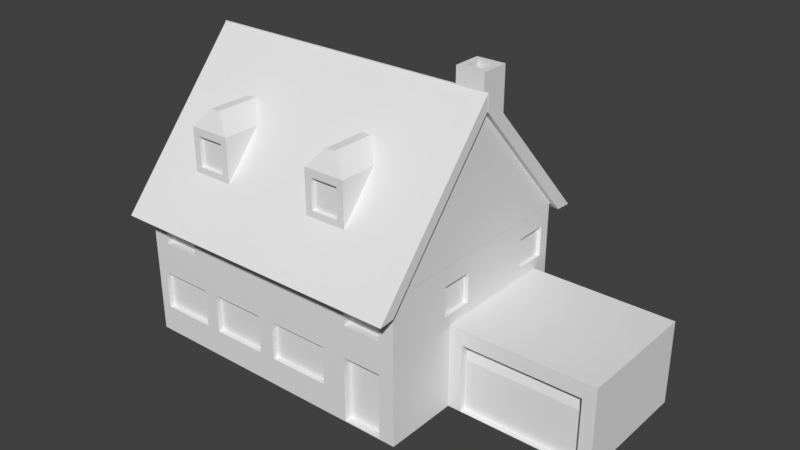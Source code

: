 # Source: HouseWithGarage.blend  (saved by Blender 2.78.0; exported with 4.5.12 LTS)
import bpy
from mathutils import Matrix  # noqa: F401  (used for matrix-valued properties, if any)

bpy.ops.wm.read_factory_settings(use_empty=True)
scene = bpy.context.scene
scene.name = 'Scene'

# ---- collections
col_collection_1 = bpy.data.collections.new('Collection 1'); scene.collection.children.link(col_collection_1)

# ---- materials (node trees are filled in below, after node groups)
mat_material = bpy.data.materials.new('Material')
mat_material.alpha_threshold = 0.0
mat_material.use_transparent_shadow = False
mat_material.roughness = 0.5
mat_material.line_color = (0.0, 0.0, 0.0, 1.0)

# ---- material node trees

# ---- world
world_world = bpy.data.worlds.new('World'); scene.world = world_world
world_world.color = (0.05088, 0.05088, 0.05088)
world_world.use_sun_shadow = False
world_world.sun_shadow_jitter_overblur = 0.0
world_world.cycles.sampling_method = 'MANUAL'

# ---- meshes
me_cube_010 = bpy.data.meshes.new('Cube.010')
me_cube_010.from_pydata([(-0.7165, 0.4222, -1.674), (-0.7165, 0.4222, -0.1315), (-0.7165, 2.728, -1.674), (-0.7165, 2.728, -0.1315), (0.7165, 0.4222, -1.674), (0.7165, 0.4222, -0.1315), (0.7165, 2.728, -1.674), (0.7165, 2.728, -0.1315), (-0.1591, 0.717, 0.4739), (-0.1591, 2.433, 0.4739), (0.1591, 0.717, 0.4739), (0.1591, 2.433, 0.4739), (-0.4737, 0.4222, -1.413), (-0.4737, 0.4222, -0.3929), (0.4737, 0.4222, -1.413), (0.4737, 0.4222, -0.3929), (-0.4737, 0.5513, -1.413), (-0.4737, 0.5513, -0.3929), (0.4737, 0.5513, -1.413), (0.4737, 0.5513, -0.3929)], [], [(0, 1, 3, 2), (2, 3, 7, 6), (6, 7, 5, 4), (4, 5, 15, 14), (2, 6, 4, 0), (7, 3, 9, 11), (11, 9, 8, 10), (5, 7, 11, 10), (3, 1, 8, 9), (1, 5, 10, 8), (13, 12, 16, 17), (1, 0, 12, 13), (0, 4, 14, 12), (5, 1, 13, 15), (18, 19, 17, 16), (15, 13, 17, 19), (14, 15, 19, 18), (12, 14, 18, 16)])
_uv = me_cube_010.uv_layers.new(name='UVMap')
_uv.uv.foreach_set('vector', [0.4097, 0.0, 0.7039, 0.0, 0.7039, 0.5, 0.4097, 0.5, 0.5466, 0.9683, 0.5466, 0.6423, 0.8199, 0.6423, 0.8199, 0.9683, 0.4097, 0.5, 0.1154, 0.5, 0.1154, 1.034e-07, 0.4097, 0.0, 0.2733, 0.9693, 0.2733, 0.6357, 0.3196, 0.6922, 0.3196, 0.9128, 0.0, 0.5, 0.2733, 0.5, 0.2733, 1.0, 9.094e-08, 1.0, 0.8199, 0.6423, 0.5466, 0.6423, 0.6529, 0.5, 0.7136, 0.5, 0.8806, 0.8721, 0.8199, 0.8721, 0.8199, 0.5, 0.8806, 0.5, 0.1154, 1.034e-07, 0.1154, 0.5, 1.08e-07, 0.4361, 0.0, 0.06393, 0.7039, 0.5, 0.7039, 0.0, 0.8193, 0.06393, 0.8193, 0.4361, 0.5466, 0.6357, 0.2733, 0.6357, 0.3796, 0.5, 0.4403, 0.5, 0.8685, 0.2206, 0.8685, 0.4418, 0.8439, 0.4418, 0.8439, 0.2206, 0.5466, 0.6357, 0.5466, 0.9693, 0.5003, 0.9128, 0.5003, 0.6922, 0.5466, 0.9693, 0.2733, 0.9693, 0.3196, 0.9128, 0.5003, 0.9128, 0.2733, 0.6357, 0.5466, 0.6357, 0.5003, 0.6922, 0.3196, 0.6922, 0.8193, 0.2206, 0.8193, 1.293e-08, 1.0, 0.0, 1.0, 0.2206, 0.9052, 0.5, 0.9052, 0.7055, 0.8806, 0.7055, 0.8806, 0.5, 0.8193, 0.4418, 0.8193, 0.2206, 0.8439, 0.2206, 0.8439, 0.4418, 0.8932, 0.2206, 0.8932, 0.4261, 0.8685, 0.4261, 0.8685, 0.2206])
me_cube_010.use_remesh_preserve_volume = False
me_cube_010.use_remesh_preserve_attributes = False
me_cube_010.use_mirror_vertex_groups = False
me_cube_010.update()
me_cube_009 = bpy.data.meshes.new('Cube.009')
me_cube_009.from_pydata([(-0.7165, 0.4222, -1.674), (-0.7165, 0.4222, -0.1315), (-0.7165, 2.728, -1.674), (-0.7165, 2.728, -0.1315), (0.7165, 0.4222, -1.674), (0.7165, 0.4222, -0.1315), (0.7165, 2.728, -1.674), (0.7165, 2.728, -0.1315), (-0.1591, 0.717, 0.4739), (-0.1591, 2.433, 0.4739), (0.1591, 0.717, 0.4739), (0.1591, 2.433, 0.4739), (-0.4737, 0.4222, -1.413), (-0.4737, 0.4222, -0.3929), (0.4737, 0.4222, -1.413), (0.4737, 0.4222, -0.3929), (-0.4737, 0.5513, -1.413), (-0.4737, 0.5513, -0.3929), (0.4737, 0.5513, -1.413), (0.4737, 0.5513, -0.3929)], [], [(0, 1, 3, 2), (2, 3, 7, 6), (6, 7, 5, 4), (4, 5, 15, 14), (2, 6, 4, 0), (7, 3, 9, 11), (11, 9, 8, 10), (5, 7, 11, 10), (3, 1, 8, 9), (1, 5, 10, 8), (13, 12, 16, 17), (1, 0, 12, 13), (0, 4, 14, 12), (5, 1, 13, 15), (18, 19, 17, 16), (15, 13, 17, 19), (14, 15, 19, 18), (12, 14, 18, 16)])
_uv = me_cube_009.uv_layers.new(name='UVMap')
_uv.uv.foreach_set('vector', [0.4097, 0.0, 0.7039, 0.0, 0.7039, 0.5, 0.4097, 0.5, 0.5466, 0.9683, 0.5466, 0.6423, 0.8199, 0.6423, 0.8199, 0.9683, 0.4097, 0.5, 0.1154, 0.5, 0.1154, 1.034e-07, 0.4097, 0.0, 0.2733, 0.9693, 0.2733, 0.6357, 0.3196, 0.6922, 0.3196, 0.9128, 0.0, 0.5, 0.2733, 0.5, 0.2733, 1.0, 9.094e-08, 1.0, 0.8199, 0.6423, 0.5466, 0.6423, 0.6529, 0.5, 0.7136, 0.5, 0.8806, 0.8721, 0.8199, 0.8721, 0.8199, 0.5, 0.8806, 0.5, 0.1154, 1.034e-07, 0.1154, 0.5, 1.08e-07, 0.4361, 0.0, 0.06393, 0.7039, 0.5, 0.7039, 0.0, 0.8193, 0.06393, 0.8193, 0.4361, 0.5466, 0.6357, 0.2733, 0.6357, 0.3796, 0.5, 0.4403, 0.5, 0.8685, 0.2206, 0.8685, 0.4418, 0.8439, 0.4418, 0.8439, 0.2206, 0.5466, 0.6357, 0.5466, 0.9693, 0.5003, 0.9128, 0.5003, 0.6922, 0.5466, 0.9693, 0.2733, 0.9693, 0.3196, 0.9128, 0.5003, 0.9128, 0.2733, 0.6357, 0.5466, 0.6357, 0.5003, 0.6922, 0.3196, 0.6922, 0.8193, 0.2206, 0.8193, 1.293e-08, 1.0, 0.0, 1.0, 0.2206, 0.9052, 0.5, 0.9052, 0.7055, 0.8806, 0.7055, 0.8806, 0.5, 0.8193, 0.4418, 0.8193, 0.2206, 0.8439, 0.2206, 0.8439, 0.4418, 0.8932, 0.2206, 0.8932, 0.4261, 0.8685, 0.4261, 0.8685, 0.2206])
me_cube_009.use_remesh_preserve_volume = False
me_cube_009.use_remesh_preserve_attributes = False
me_cube_009.use_mirror_vertex_groups = False
me_cube_009.update()
me_cube_008 = bpy.data.meshes.new('Cube.008')
me_cube_008.from_pydata([(-0.7165, 0.4222, -1.674), (-0.7165, 0.4222, -0.1315), (-0.7165, 2.728, -1.674), (-0.7165, 2.728, -0.1315), (0.7165, 0.4222, -1.674), (0.7165, 0.4222, -0.1315), (0.7165, 2.728, -1.674), (0.7165, 2.728, -0.1315), (-0.1591, 0.717, 0.4739), (-0.1591, 2.433, 0.4739), (0.1591, 0.717, 0.4739), (0.1591, 2.433, 0.4739), (-0.4737, 0.4222, -1.413), (-0.4737, 0.4222, -0.3929), (0.4737, 0.4222, -1.413), (0.4737, 0.4222, -0.3929), (-0.4737, 0.5513, -1.413), (-0.4737, 0.5513, -0.3929), (0.4737, 0.5513, -1.413), (0.4737, 0.5513, -0.3929)], [], [(0, 1, 3, 2), (2, 3, 7, 6), (6, 7, 5, 4), (4, 5, 15, 14), (2, 6, 4, 0), (7, 3, 9, 11), (11, 9, 8, 10), (5, 7, 11, 10), (3, 1, 8, 9), (1, 5, 10, 8), (13, 12, 16, 17), (1, 0, 12, 13), (0, 4, 14, 12), (5, 1, 13, 15), (18, 19, 17, 16), (15, 13, 17, 19), (14, 15, 19, 18), (12, 14, 18, 16)])
_uv = me_cube_008.uv_layers.new(name='UVMap')
_uv.uv.foreach_set('vector', [0.4097, 0.0, 0.7039, 0.0, 0.7039, 0.5, 0.4097, 0.5, 0.5466, 0.9683, 0.5466, 0.6423, 0.8199, 0.6423, 0.8199, 0.9683, 0.4097, 0.5, 0.1154, 0.5, 0.1154, 1.034e-07, 0.4097, 0.0, 0.2733, 0.9693, 0.2733, 0.6357, 0.3196, 0.6922, 0.3196, 0.9128, 0.0, 0.5, 0.2733, 0.5, 0.2733, 1.0, 9.094e-08, 1.0, 0.8199, 0.6423, 0.5466, 0.6423, 0.6529, 0.5, 0.7136, 0.5, 0.8806, 0.8721, 0.8199, 0.8721, 0.8199, 0.5, 0.8806, 0.5, 0.1154, 1.034e-07, 0.1154, 0.5, 1.08e-07, 0.4361, 0.0, 0.06393, 0.7039, 0.5, 0.7039, 0.0, 0.8193, 0.06393, 0.8193, 0.4361, 0.5466, 0.6357, 0.2733, 0.6357, 0.3796, 0.5, 0.4403, 0.5, 0.8685, 0.2206, 0.8685, 0.4418, 0.8439, 0.4418, 0.8439, 0.2206, 0.5466, 0.6357, 0.5466, 0.9693, 0.5003, 0.9128, 0.5003, 0.6922, 0.5466, 0.9693, 0.2733, 0.9693, 0.3196, 0.9128, 0.5003, 0.9128, 0.2733, 0.6357, 0.5466, 0.6357, 0.5003, 0.6922, 0.3196, 0.6922, 0.8193, 0.2206, 0.8193, 1.293e-08, 1.0, 0.0, 1.0, 0.2206, 0.9052, 0.5, 0.9052, 0.7055, 0.8806, 0.7055, 0.8806, 0.5, 0.8193, 0.4418, 0.8193, 0.2206, 0.8439, 0.2206, 0.8439, 0.4418, 0.8932, 0.2206, 0.8932, 0.4261, 0.8685, 0.4261, 0.8685, 0.2206])
me_cube_008.use_remesh_preserve_volume = False
me_cube_008.use_remesh_preserve_attributes = False
me_cube_008.use_mirror_vertex_groups = False
me_cube_008.update()
me_cube_007 = bpy.data.meshes.new('Cube.007')
me_cube_007.from_pydata([(-0.7165, 0.4222, -1.674), (-0.7165, 0.4222, -0.1315), (-0.7165, 2.728, -1.674), (-0.7165, 2.728, -0.1315), (0.7165, 0.4222, -1.674), (0.7165, 0.4222, -0.1315), (0.7165, 2.728, -1.674), (0.7165, 2.728, -0.1315), (-0.1591, 0.717, 0.4739), (-0.1591, 2.433, 0.4739), (0.1591, 0.717, 0.4739), (0.1591, 2.433, 0.4739), (-0.4737, 0.4222, -1.413), (-0.4737, 0.4222, -0.3929), (0.4737, 0.4222, -1.413), (0.4737, 0.4222, -0.3929), (-0.4737, 0.5513, -1.413), (-0.4737, 0.5513, -0.3929), (0.4737, 0.5513, -1.413), (0.4737, 0.5513, -0.3929)], [], [(0, 1, 3, 2), (2, 3, 7, 6), (6, 7, 5, 4), (4, 5, 15, 14), (2, 6, 4, 0), (7, 3, 9, 11), (11, 9, 8, 10), (5, 7, 11, 10), (3, 1, 8, 9), (1, 5, 10, 8), (13, 12, 16, 17), (1, 0, 12, 13), (0, 4, 14, 12), (5, 1, 13, 15), (18, 19, 17, 16), (15, 13, 17, 19), (14, 15, 19, 18), (12, 14, 18, 16)])
_uv = me_cube_007.uv_layers.new(name='UVMap')
_uv.uv.foreach_set('vector', [0.4097, 0.0, 0.7039, 0.0, 0.7039, 0.5, 0.4097, 0.5, 0.5466, 0.9683, 0.5466, 0.6423, 0.8199, 0.6423, 0.8199, 0.9683, 0.4097, 0.5, 0.1154, 0.5, 0.1154, 1.034e-07, 0.4097, 0.0, 0.2733, 0.9693, 0.2733, 0.6357, 0.3196, 0.6922, 0.3196, 0.9128, 0.0, 0.5, 0.2733, 0.5, 0.2733, 1.0, 9.094e-08, 1.0, 0.8199, 0.6423, 0.5466, 0.6423, 0.6529, 0.5, 0.7136, 0.5, 0.8806, 0.8721, 0.8199, 0.8721, 0.8199, 0.5, 0.8806, 0.5, 0.1154, 1.034e-07, 0.1154, 0.5, 1.08e-07, 0.4361, 0.0, 0.06393, 0.7039, 0.5, 0.7039, 0.0, 0.8193, 0.06393, 0.8193, 0.4361, 0.5466, 0.6357, 0.2733, 0.6357, 0.3796, 0.5, 0.4403, 0.5, 0.8685, 0.2206, 0.8685, 0.4418, 0.8439, 0.4418, 0.8439, 0.2206, 0.5466, 0.6357, 0.5466, 0.9693, 0.5003, 0.9128, 0.5003, 0.6922, 0.5466, 0.9693, 0.2733, 0.9693, 0.3196, 0.9128, 0.5003, 0.9128, 0.2733, 0.6357, 0.5466, 0.6357, 0.5003, 0.6922, 0.3196, 0.6922, 0.8193, 0.2206, 0.8193, 1.293e-08, 1.0, 0.0, 1.0, 0.2206, 0.9052, 0.5, 0.9052, 0.7055, 0.8806, 0.7055, 0.8806, 0.5, 0.8193, 0.4418, 0.8193, 0.2206, 0.8439, 0.2206, 0.8439, 0.4418, 0.8932, 0.2206, 0.8932, 0.4261, 0.8685, 0.4261, 0.8685, 0.2206])
me_cube_007.use_remesh_preserve_volume = False
me_cube_007.use_remesh_preserve_attributes = False
me_cube_007.use_mirror_vertex_groups = False
me_cube_007.update()
me_cube_006 = bpy.data.meshes.new('Cube.006')
me_cube_006.from_pydata([(-0.4962, -0.7057, -1.205), (-0.4962, -0.7057, 1.205), (-0.4962, 0.2868, -1.205), (-0.4962, 0.2868, 1.205), (0.4962, -0.7057, -1.205), (0.4962, -0.7057, 1.205), (0.4962, 0.2868, -1.205), (0.4962, 0.2868, 1.205), (-0.2888, -0.4982, 1.205), (-0.2888, 0.07939, 1.205), (0.2888, -0.4982, 1.205), (0.2888, 0.07939, 1.205), (-0.2888, -0.4982, 0.2734), (-0.2888, 0.07939, 0.2734), (0.2888, -0.4982, 0.2734), (0.2888, 0.07939, 0.2734)], [], [(0, 1, 3, 2), (2, 3, 7, 6), (6, 7, 5, 4), (4, 5, 1, 0), (2, 6, 4, 0), (1, 5, 10, 8), (10, 11, 15, 14), (7, 3, 9, 11), (5, 7, 11, 10), (3, 1, 8, 9), (15, 13, 12, 14), (9, 8, 12, 13), (8, 10, 14, 12), (11, 9, 13, 15)])
_uv = me_cube_006.uv_layers.new(name='UVMap')
_uv.uv.foreach_set('vector', [0.3019, 0.4164, 0.02402, 0.4164, 0.02402, 0.3019, 0.3019, 0.3019, 0.3019, 0.3019, 0.3019, 0.02402, 0.4164, 0.02402, 0.4164, 0.3019, 0.4164, 0.3019, 0.6943, 0.3019, 0.6943, 0.4164, 0.4164, 0.4164, 0.4164, 0.4164, 0.4164, 0.6943, 0.3019, 0.6943, 0.3019, 0.4164, 0.3019, 0.3019, 0.4164, 0.3019, 0.4164, 0.4164, 0.3019, 0.4164, 0.3019, 0.6943, 0.4164, 0.6943, 0.3925, 0.7182, 0.3259, 0.7182, 0.1075, 0.7184, 0.1741, 0.7184, 0.1741, 0.8259, 0.1075, 0.8259, 0.4164, 0.02402, 0.3019, 0.02402, 0.3259, 9.996e-05, 0.3925, 9.996e-05, 0.6943, 0.4164, 0.6943, 0.3019, 0.7182, 0.3259, 0.7182, 0.3925, 0.02402, 0.3019, 0.02402, 0.4164, 9.996e-05, 0.3925, 9.996e-05, 0.3259, 0.1741, 0.8259, 0.1741, 0.8925, 0.1075, 0.8925, 0.1075, 0.8259, 0.1741, 0.9999, 0.1075, 0.9999, 0.1075, 0.8925, 0.1741, 0.8925, 9.996e-05, 0.8925, 9.996e-05, 0.8259, 0.1075, 0.8259, 0.1075, 0.8925, 0.2816, 0.8259, 0.2816, 0.8925, 0.1741, 0.8925, 0.1741, 0.8259])
me_cube_006.use_remesh_preserve_volume = False
me_cube_006.use_remesh_preserve_attributes = False
me_cube_006.use_mirror_vertex_groups = False
me_cube_006.update()
me_cube_005 = bpy.data.meshes.new('Cube.005')
me_cube_005.from_pydata([(-1.0, -1.0, -1.0), (-1.0, -1.0, 1.0), (-1.0, 1.0, -1.0), (-1.0, 1.0, 1.0), (1.0, -1.0, -1.0), (1.0, -1.0, 1.0), (1.0, 1.0, -1.0), (1.0, 1.0, 1.0), (-0.8051, -1.0, -0.9929), (-0.8051, -1.0, 0.6332), (0.8211, -1.0, -0.9929), (0.8211, -1.0, 0.6332), (-0.8051, -0.9041, -0.9929), (-0.8051, -0.8072, 0.6399), (0.8211, -0.9041, -0.9929), (0.8211, -0.8072, 0.6399), (0.008011, -0.8072, 0.6399), (-0.8051, -0.9041, 0.2267), (-0.3985, -0.8072, 0.6399), (0.8211, -0.9041, 0.2267), (0.4145, -0.8072, 0.6399), (0.008011, -0.9041, 0.2267), (0.4145, -0.9041, 0.2267), (-0.3985, -0.9041, 0.2267), (-0.8051, -0.8755, 0.4366), (-0.6018, -0.8072, 0.6399), (0.2113, -0.8072, 0.6399), (-0.1953, -0.8072, 0.6399), (0.8211, -0.8755, 0.4366), (0.6178, -0.8072, 0.6399), (0.008011, -0.8755, 0.4366), (0.2113, -0.9041, 0.2267), (0.6178, -0.9041, 0.2267), (0.4145, -0.8755, 0.4366), (-0.6018, -0.9041, 0.2267), (-0.1953, -0.9041, 0.2267), (-0.3985, -0.8755, 0.4366), (-0.1953, -0.8755, 0.4366), (0.6178, -0.8755, 0.4366), (0.2113, -0.8755, 0.4366), (-0.6018, -0.8755, 0.4366)], [], [(0, 1, 3, 2), (2, 3, 7, 6), (6, 7, 5, 4), (5, 1, 9, 11), (2, 6, 4, 0), (7, 3, 1, 5), (11, 9, 13, 25, 18, 27, 16, 26, 20, 29, 15), (4, 5, 11, 10), (1, 0, 8, 9), (0, 4, 10, 8), (40, 25, 13, 24), (10, 11, 15, 28, 19, 14), (8, 10, 14, 12), (9, 8, 12, 17, 24, 13), (39, 26, 16, 30), (38, 29, 20, 33), (37, 27, 18, 36), (35, 37, 36, 23), (21, 30, 37, 35), (30, 16, 27, 37), (23, 34, 17, 12, 14, 19, 32, 22, 31, 21, 35), (32, 38, 33, 22), (19, 28, 38, 32), (28, 15, 29, 38), (31, 39, 30, 21), (22, 33, 39, 31), (33, 20, 26, 39), (34, 40, 24, 17), (23, 36, 40, 34), (36, 18, 25, 40)])
_uv = me_cube_005.uv_layers.new(name='UVMap')
_uv.uv.foreach_set('vector', [0.0001321, 0.2491, 0.2491, 0.2491, 0.2491, 0.498, 0.0001321, 0.498, 0.2491, 0.747, 0.2491, 0.498, 0.498, 0.498, 0.498, 0.747, 0.747, 0.498, 0.498, 0.498, 0.498, 0.2491, 0.747, 0.2491, 0.498, 0.2491, 0.2491, 0.2491, 0.2734, 0.2034, 0.4758, 0.2034, 0.2491, 0.747, 0.498, 0.747, 0.498, 0.9959, 0.2491, 0.9959, 0.498, 0.498, 0.2491, 0.498, 0.2491, 0.2491, 0.498, 0.2491, 0.7961, 0.02253, 0.7816, 0.2285, 0.7645, 0.2467, 0.7473, 0.2124, 0.7512, 0.178, 0.7553, 0.1452, 0.7593, 0.1142, 0.7635, 0.08526, 0.7679, 0.05857, 0.773, 0.03407, 0.7824, 0.00975, 0.498, 0.0001321, 0.498, 0.2491, 0.4758, 0.2034, 0.4758, 0.001013, 0.2491, 0.2491, 0.2491, 0.0001327, 0.2734, 0.001014, 0.2734, 0.2034, 0.2491, 0.9959, 0.498, 0.9959, 0.4841, 0.9986, 0.3571, 0.9999, 0.7762, 0.4263, 0.7756, 0.4492, 0.7539, 0.4496, 0.7534, 0.4267, 0.9861, 0.01912, 0.7961, 0.02253, 0.7824, 0.00975, 0.8129, 0.002461, 0.8402, 0.0001321, 0.9973, 0.00804, 0.9828, 0.2035, 0.9861, 0.01912, 0.9973, 0.00804, 0.9973, 0.2142, 0.7816, 0.2285, 0.9828, 0.2035, 0.9973, 0.2142, 0.832, 0.2463, 0.8028, 0.248, 0.7645, 0.2467, 0.8687, 0.4287, 0.8675, 0.4567, 0.8409, 0.4541, 0.8421, 0.4281, 0.9242, 0.4299, 0.9235, 0.459, 0.8957, 0.4582, 0.8968, 0.4292, 0.8183, 0.4275, 0.8171, 0.4515, 0.7961, 0.4497, 0.7971, 0.4268, 0.8167, 0.4033, 0.8183, 0.4275, 0.7971, 0.4268, 0.7974, 0.4035, 0.841, 0.4026, 0.8421, 0.4281, 0.8183, 0.4275, 0.8167, 0.4033, 0.8421, 0.4281, 0.8409, 0.4541, 0.8171, 0.4515, 0.8183, 0.4275, 0.7974, 0.4035, 0.7781, 0.4031, 0.7521, 0.4031, 0.7473, 0.2482, 0.9519, 0.2482, 0.9519, 0.4017, 0.925, 0.4012, 0.8981, 0.4002, 0.8682, 0.4016, 0.841, 0.4026, 0.8167, 0.4033, 0.925, 0.4012, 0.9242, 0.4299, 0.8968, 0.4292, 0.8981, 0.4002, 0.9519, 0.4017, 0.9516, 0.4304, 0.9242, 0.4299, 0.925, 0.4012, 0.9516, 0.4304, 0.9511, 0.4595, 0.9235, 0.459, 0.9242, 0.4299, 0.8682, 0.4016, 0.8687, 0.4287, 0.8421, 0.4281, 0.841, 0.4026, 0.8981, 0.4002, 0.8968, 0.4292, 0.8687, 0.4287, 0.8682, 0.4016, 0.8968, 0.4292, 0.8957, 0.4582, 0.8675, 0.4567, 0.8687, 0.4287, 0.7781, 0.4031, 0.7762, 0.4263, 0.7534, 0.4267, 0.7521, 0.4031, 0.7974, 0.4035, 0.7971, 0.4268, 0.7762, 0.4263, 0.7781, 0.4031, 0.7971, 0.4268, 0.7961, 0.4497, 0.7756, 0.4492, 0.7762, 0.4263])
me_cube_005.use_remesh_preserve_volume = False
me_cube_005.use_remesh_preserve_attributes = False
me_cube_005.use_mirror_vertex_groups = False
me_cube_005.update()
me_cube_004 = bpy.data.meshes.new('Cube.004')
me_cube_004.from_pydata([(4.338, -1.037, -1.482), (4.338, -0.04357, 2.855), (4.338, 1.045, -1.482), (4.338, 0.03592, 2.855), (5.004, -1.037, -1.482), (5.004, -0.04357, 2.855), (5.004, 1.045, -1.482), (5.004, 0.03592, 2.855)], [], [(0, 1, 3, 2), (2, 3, 7, 6), (6, 7, 5, 4), (4, 5, 1, 0), (2, 6, 4, 0), (7, 3, 1, 5)])
_uv = me_cube_004.uv_layers.new(name='UVMap')
_uv.uv.foreach_set('vector', [0.0, 0.8667, 0.1612, 0.0, 0.1741, 0.0, 0.3377, 0.8667, 0.6755, 0.8899, 0.6755, 0.0, 0.7836, 0.0, 0.7836, 0.8899, 0.3377, 0.8667, 0.5014, 0.0, 0.5143, 0.0, 0.6755, 0.8667, 0.7836, 0.8892, 0.7836, 0.0, 0.8918, 0.0, 0.8918, 0.8892, 0.8918, 2.382e-08, 1.0, 0.0, 1.0, 0.4161, 0.8918, 0.4161, 0.01289, 0.8667, 0.01289, 1.0, 1.752e-08, 1.0, 0.0, 0.8667])
me_cube_004.use_remesh_preserve_volume = False
me_cube_004.use_remesh_preserve_attributes = False
me_cube_004.use_mirror_vertex_groups = False
me_cube_004.update()
me_cube_003 = bpy.data.meshes.new('Cube.003')
me_cube_003.from_pydata([(4.299, -1.037, -1.482), (4.299, -0.04357, 2.855), (4.299, 1.045, -1.482), (4.299, 0.03592, 2.855), (4.966, -1.037, -1.482), (4.966, -0.04357, 2.855), (4.966, 1.045, -1.482), (4.966, 0.03592, 2.855)], [], [(0, 1, 3, 2), (2, 3, 7, 6), (6, 7, 5, 4), (4, 5, 1, 0), (2, 6, 4, 0), (7, 3, 1, 5)])
_uv = me_cube_003.uv_layers.new(name='UVMap')
_uv.uv.foreach_set('vector', [0.0, 0.8667, 0.1612, 0.0, 0.1741, 0.0, 0.3377, 0.8667, 0.6755, 0.8899, 0.6755, 0.0, 0.7836, 0.0, 0.7836, 0.8899, 0.3377, 0.8667, 0.5014, 0.0, 0.5143, 0.0, 0.6755, 0.8667, 0.7836, 0.8892, 0.7836, 0.0, 0.8918, 0.0, 0.8918, 0.8892, 0.8918, 2.382e-08, 1.0, 0.0, 1.0, 0.4161, 0.8918, 0.4161, 0.01289, 0.8667, 0.01289, 1.0, 1.813e-08, 1.0, 0.0, 0.8667])
me_cube_003.use_remesh_preserve_volume = False
me_cube_003.use_remesh_preserve_attributes = False
me_cube_003.use_mirror_vertex_groups = False
me_cube_003.update()
me_cube_002 = bpy.data.meshes.new('Cube.002')
me_cube_002.from_pydata([(-3.362, 0.003234, 2.468), (-3.362, -0.008077, 3.048), (-3.362, 3.99, -1.932), (-3.362, 4.568, -1.97), (6.931, 0.003234, 2.468), (6.931, -0.008077, 3.048), (6.931, 3.99, -1.932), (6.931, 4.568, -1.97)], [], [(0, 1, 3, 2), (2, 3, 7, 6), (6, 7, 5, 4), (4, 5, 1, 0), (2, 6, 4, 0), (7, 3, 1, 5)])
_uv = me_cube_002.uv_layers.new(name='UVMap')
_uv.uv.foreach_set('vector', [0.9727, 0.5321, 1.0, 0.5, 1.0, 1.0, 0.9713, 0.9693, 0.9415, 0.0, 0.9713, 0.0, 0.9713, 0.7578, 0.9415, 0.7578, 0.9713, 0.03074, 1.0, 0.0, 1.0, 0.5, 0.9727, 0.4679, 0.5169, 0.7578, 0.4856, 0.7578, 0.4856, 3.511e-08, 0.5169, 3.511e-08, 0.9415, 0.0, 0.9415, 0.7578, 0.5169, 0.7578, 0.5169, 3.511e-08, 0.4856, 0.0, 0.4856, 0.7578, 8.525e-08, 0.7578, 0.0, 3.511e-08])
me_cube_002.use_remesh_preserve_volume = False
me_cube_002.use_remesh_preserve_attributes = False
me_cube_002.use_mirror_vertex_groups = False
me_cube_002.update()
me_cube_001 = bpy.data.meshes.new('Cube.001')
me_cube_001.from_pydata([(-1.0, -3.656, -1.897), (-1.0, -4.166, -1.85), (-1.0, 1.053, 2.031), (-1.0, 1.143, 2.536), (1.0, -3.656, -1.897), (1.0, -4.166, -1.85), (1.0, 1.053, 2.031), (1.0, 1.143, 2.536)], [], [(0, 1, 3, 2), (2, 3, 7, 6), (6, 7, 5, 4), (4, 5, 1, 0), (2, 6, 4, 0), (7, 3, 1, 5)])
_uv = me_cube_001.uv_layers.new(name='UVMap')
_uv.uv.foreach_set('vector', [0.9235, 0.0529, 1.0, 0.0, 1.0, 1.0, 0.9297, 0.9432, 0.4235, 0.05699, 0.4235, 0.0, 0.8471, 6.924e-08, 0.8471, 0.05699, 0.8532, 0.05676, 0.9235, 0.0, 0.9235, 1.0, 0.8471, 0.9471, 0.8471, 0.9473, 0.8471, 1.0, 0.4235, 1.0, 0.4235, 0.9473, 0.4235, 0.05699, 0.8471, 0.05699, 0.8471, 0.9473, 0.4235, 0.9473, 0.0, 0.0, 0.4235, 0.0, 0.4235, 1.0, 1.262e-07, 1.0])
me_cube_001.use_remesh_preserve_volume = False
me_cube_001.use_remesh_preserve_attributes = False
me_cube_001.use_mirror_vertex_groups = False
me_cube_001.update()
me_cube = bpy.data.meshes.new('Cube')
me_cube.from_pydata([(1.0, 1.0, -1.0), (1.0, -1.0, -1.0), (-1.0, -1.0, -1.0), (-1.0, 1.0, -1.0), (1.0, -1.0, 0.8476), (-1.0, -1.0, 0.8476), (-1.0, 1.0, 0.8476), (0.4923, 1.0, -1.0), (-0.00765, 1.0, -1.0), (-0.5077, 1.0, -1.0), (0.5369, -1.0, -1.0), (-0.00765, -1.0, -1.0), (-0.5077, -1.0, -1.0), (-0.00765, 1.0, 0.8476), (-0.5077, 1.0, 0.8476), (0.5369, -1.0, 0.8476), (-0.007651, -1.0, 0.8476), (-0.5077, -1.0, 0.8476), (1.0, 0.5046, -1.0), (1.0, 0.004586, -1.0), (1.0, -0.4954, -1.0), (-1.0, -0.4954, -1.0), (-1.0, 0.004587, -1.0), (-1.0, 0.5046, -1.0), (1.0, 0.5046, 0.8476), (1.0, 0.004586, 0.8476), (1.0, -0.4954, 0.8476), (-1.0, -0.4954, 0.8476), (-1.0, 0.004587, 0.8476), (-1.0, 0.5046, 0.8476), (0.4923, 0.5046, 0.8476), (0.4923, 0.004586, 0.8476), (0.4923, -0.4954, 0.8476), (-0.00765, 0.5046, 0.8476), (-0.00765, 0.004586, 0.8476), (-0.007651, -0.4954, 0.8476), (-0.5077, 0.5046, 0.8476), (-0.5077, 0.004586, 0.8476), (-0.5077, -0.4954, 0.8476), (0.4923, -0.4954, -1.0), (0.4923, 0.004586, -1.0), (0.4923, 0.5046, -1.0), (-0.00765, -0.4954, -1.0), (-0.00765, 0.004587, -1.0), (-0.00765, 0.5046, -1.0), (-0.5077, -0.4954, -1.0), (-0.5077, 0.004587, -1.0), (-0.5077, 0.5046, -1.0), (-1.0, -1.0, 0.06986), (-1.0, 1.0, -0.07622), (0.4923, 1.0, -0.07622), (-0.00765, 1.0, -0.07622), (-0.5077, 1.0, -0.07622), (0.5369, -1.0, 0.06986), (-0.007651, -1.0, 0.06986), (-0.5077, -1.0, 0.06986), (-1.0, -0.4954, -0.07622), (-1.0, 0.004587, -0.07622), (-1.0, 0.5046, -0.07622), (1.0, 0.5046, -0.07622), (1.0, 0.004586, -0.07622), (1.0, -0.4954, -0.07622), (0.8942, -1.0, -0.988), (0.6297, -1.0, -0.988), (0.6297, -0.9289, -0.988), (0.8942, -1.0, -0.1655), (0.6297, -1.0, -0.1655), (0.464, -1.0, -0.1611), (1.0, -0.3887, 0.5746), (0.04312, -1.0, -0.6475), (0.464, -1.0, -0.6475), (0.8942, -0.9289, -0.988), (0.8942, -0.9289, -0.1655), (0.6297, -0.9289, -0.1655), (0.04312, -1.0, -0.1611), (0.464, -0.9527, -0.1611), (1.0, -0.1021, 0.5746), (0.04312, -0.9527, -0.6475), (0.464, -0.9527, -0.6475), (0.04312, -0.9527, -0.1611), (-0.07073, -1.0, -0.6585), (-0.4541, -1.0, -0.6585), (-0.07073, -1.0, -0.1658), (-0.4541, -1.0, -0.1658), (-0.07073, -0.9496, -0.6585), (-0.4541, -0.9496, -0.6585), (-0.07073, -0.9496, -0.1658), (-0.4541, -0.9496, -0.1658), (-0.9311, -1.0, -0.6545), (-0.5544, -1.0, -0.6545), (-0.9311, -1.0, -0.1725), (-0.5544, -1.0, -0.1725), (-0.9311, -0.9527, -0.6545), (-0.5544, -0.9527, -0.6545), (-0.9311, -0.9527, -0.1725), (-0.5544, -0.9527, -0.1725), (-0.8866, -1.0, 0.6684), (-0.6211, -1.0, 0.6684), (-0.8866, -1.0, 0.249), (-0.6211, -1.0, 0.249), (-0.8866, -0.9395, 0.6684), (-0.6211, -0.9395, 0.6684), (-0.8866, -0.9395, 0.249), (-0.6211, -0.9395, 0.249), (0.8994, -1.0, 0.6787), (0.6375, -1.0, 0.6787), (0.8994, -1.0, 0.2388), (0.6375, -1.0, 0.2388), (0.8994, -0.9357, 0.6787), (0.6375, -0.9357, 0.6787), (0.8994, -0.9357, 0.2388), (0.6375, -0.9357, 0.2388), (1.0, -0.3887, 0.1967), (0.9691, -0.3887, 0.5746), (0.9691, -0.1021, 0.5746), (0.9691, -0.1021, 0.1967), (0.9691, -0.3887, 0.1967), (1.0, 0.6018, 0.5756), (1.0, 0.9027, 0.1958), (1.0, 0.6018, 0.1958), (0.9733, 0.9027, 0.5756), (0.9733, 0.6018, 0.5756), (0.9733, 0.9027, 0.1958), (0.9733, 0.6018, 0.1958), (1.0, 1.0, 0.8476), (0.4924, 1.0, 0.8476), (1.0, 1.0, -0.07622), (1.0, -1.0, 0.06986), (1.0, -0.1021, 0.1967), (1.0, 0.9027, 0.5756), (0.9031, 1.0, 0.5761), (0.6141, 1.0, 0.5761), (0.9031, 1.0, 0.179), (0.6141, 1.0, 0.179), (0.9031, 0.966, 0.5761), (0.6141, 0.966, 0.5761), (0.9031, 0.966, 0.179), (0.6141, 0.966, 0.179), (-0.09844, 1.0, 0.6011), (-0.4169, 1.0, 0.6011), (-0.09844, 1.0, 0.1703), (-0.4169, 1.0, 0.1703), (0.8694, 1.0, -0.7741), (0.493, 1.0, -0.7741), (0.1223, 1.0, -0.7741), (0.493, 1.0, -0.3021), (0.1223, 1.0, -0.3021), (0.8694, 1.0, -0.3021), (0.8694, 0.9639, -0.7741), (0.493, 0.9639, -0.7741), (0.1223, 0.9639, -0.7741), (0.493, 0.9639, -0.3021), (0.1223, 0.9639, -0.3021), (0.8694, 0.9639, -0.3021), (-0.09844, 0.9328, 0.6011), (-0.4169, 0.9328, 0.6011), (-0.09844, 0.9328, 0.1703), (-0.4169, 0.9328, 0.1703), (-0.1562, 1.0, -0.9942), (-0.3591, 1.0, -0.9942), (-0.1562, 1.0, -0.2412), (-0.3591, 1.0, -0.2412), (-0.1562, 0.9395, -0.9942), (-0.3591, 0.9395, -0.9942), (-0.1562, 0.9395, -0.2412), (-0.3591, 0.9395, -0.2412)], [], [(45, 12, 2, 21), (38, 27, 5, 17), (61, 26, 4, 127), (48, 55, 99, 98), (58, 29, 6, 49), (52, 9, 3, 49), (51, 8, 158, 160), (127, 4, 104, 106), (53, 15, 16, 54), (54, 16, 17, 55), (26, 32, 15, 4), (32, 35, 16, 15), (35, 38, 17, 16), (20, 1, 10, 39), (39, 10, 11, 42), (42, 11, 12, 45), (8, 44, 47, 9), (44, 43, 46, 47), (43, 42, 45, 46), (7, 41, 44, 8), (41, 40, 43, 44), (40, 39, 42, 43), (0, 18, 41, 7), (18, 19, 40, 41), (19, 20, 39, 40), (13, 14, 36, 33), (33, 36, 37, 34), (34, 37, 38, 35), (125, 13, 33, 30), (30, 33, 34, 31), (31, 34, 35, 32), (124, 125, 30, 24), (24, 30, 31, 25), (25, 31, 32, 26), (48, 5, 27, 56), (56, 27, 28, 57), (57, 28, 29, 58), (59, 126, 118, 119), (59, 24, 25, 60), (61, 60, 128, 112), (14, 6, 29, 36), (36, 29, 28, 37), (37, 28, 27, 38), (9, 47, 23, 3), (47, 46, 22, 23), (46, 45, 21, 22), (19, 60, 61, 20), (18, 59, 60, 19), (0, 126, 59, 18), (22, 57, 58, 23), (21, 56, 57, 22), (2, 48, 56, 21), (55, 12, 81, 83), (68, 112, 116, 113), (10, 1, 62, 63), (51, 52, 141, 140), (125, 50, 51, 13), (14, 52, 49, 6), (23, 58, 49, 3), (12, 55, 91, 89), (20, 61, 127, 1), (67, 74, 79, 75), (1, 127, 65, 62), (53, 10, 63, 66), (127, 53, 66, 65), (66, 63, 64, 73), (71, 72, 73, 64), (62, 65, 72, 71), (63, 62, 71, 64), (65, 66, 73, 72), (53, 54, 74, 67), (11, 10, 70, 69), (10, 53, 67, 70), (54, 11, 69, 74), (78, 75, 79, 77), (70, 67, 75, 78), (74, 69, 77, 79), (69, 70, 78, 77), (25, 26, 68, 76), (83, 81, 85, 87), (54, 55, 83, 82), (12, 11, 80, 81), (11, 54, 82, 80), (84, 86, 87, 85), (81, 80, 84, 85), (82, 83, 87, 86), (80, 82, 86, 84), (89, 91, 95, 93), (93, 95, 94, 92), (55, 48, 90, 91), (2, 12, 89, 88), (48, 2, 88, 90), (91, 90, 94, 95), (90, 88, 92, 94), (88, 89, 93, 92), (98, 99, 103, 102), (17, 5, 96, 97), (5, 48, 98, 96), (55, 17, 97, 99), (103, 101, 100, 102), (97, 96, 100, 101), (99, 97, 101, 103), (96, 98, 102, 100), (105, 107, 111, 109), (15, 53, 107, 105), (4, 15, 105, 104), (53, 127, 106, 107), (110, 108, 109, 111), (106, 104, 108, 110), (107, 106, 110, 111), (104, 105, 109, 108), (60, 25, 76, 128), (26, 61, 112, 68), (115, 114, 113, 116), (76, 68, 113, 114), (112, 128, 115, 116), (128, 76, 114, 115), (119, 118, 122, 123), (124, 24, 117, 129), (24, 59, 119, 117), (122, 120, 121, 123), (129, 117, 121, 120), (117, 119, 123, 121), (118, 129, 120, 122), (124, 126, 132, 130), (126, 124, 129, 118), (7, 8, 144, 143), (132, 133, 137, 136), (126, 50, 133, 132), (125, 124, 130, 131), (50, 125, 131, 133), (134, 136, 137, 135), (131, 130, 134, 135), (133, 131, 135, 137), (130, 132, 136, 134), (140, 141, 157, 156), (14, 13, 138, 139), (13, 51, 140, 138), (52, 14, 139, 141), (147, 142, 148, 153), (51, 50, 145, 146), (8, 51, 146, 144), (50, 126, 147, 145), (0, 7, 143, 142), (126, 0, 142, 147), (153, 148, 149, 150, 152, 151), (144, 146, 152, 150), (142, 143, 149, 148), (145, 147, 153, 151), (146, 145, 151, 152), (143, 144, 150, 149), (154, 156, 157, 155), (138, 140, 156, 154), (141, 139, 155, 157), (139, 138, 154, 155), (161, 160, 164, 165), (8, 9, 159, 158), (52, 51, 160, 161), (9, 52, 161, 159), (164, 162, 163, 165), (160, 158, 162, 164), (159, 161, 165, 163), (158, 159, 163, 162)])
_uv = me_cube.uv_layers.new(name='UVMap')
_uv.uv.foreach_set('vector', [0.2672, 0.3572, 0.2207, 0.4047, 0.1743, 0.3593, 0.2209, 0.3118, 0.7925, 0.3122, 0.7258, 0.3125, 0.725, 0.2446, 0.7927, 0.2432, 0.4942, 0.5801, 0.5768, 0.6644, 0.5312, 0.7097, 0.4614, 0.6394, 0.7263, 0.146, 0.7931, 0.1427, 0.779, 0.1654, 0.7394, 0.169, 0.2263, 0.1322, 0.1392, 0.0468, 0.185, 0.0001093, 0.2721, 0.08554, 0.4869, 0.1347, 0.405, 0.2154, 0.3591, 0.171, 0.4423, 0.08747, 0.5408, 0.1873, 0.4548, 0.2637, 0.4428, 0.251, 0.5116, 0.1887, 0.9999, 0.136, 0.9973, 0.2407, 0.9853, 0.2176, 0.986, 0.1588, 0.9296, 0.1388, 0.9317, 0.2428, 0.8595, 0.2438, 0.8587, 0.1408, 0.8587, 0.1408, 0.8595, 0.2438, 0.7927, 0.2432, 0.7931, 0.1427, 0.9978, 0.3108, 0.9276, 0.3116, 0.9317, 0.2428, 0.9973, 0.2407, 0.9276, 0.3116, 0.86, 0.312, 0.8595, 0.2438, 0.9317, 0.2428, 0.86, 0.312, 0.7925, 0.3122, 0.7927, 0.2432, 0.8595, 0.2438, 0.4081, 0.4957, 0.3622, 0.5426, 0.319, 0.5005, 0.3609, 0.4493, 0.3609, 0.4493, 0.319, 0.5005, 0.2678, 0.4507, 0.3142, 0.4034, 0.3142, 0.4034, 0.2678, 0.4507, 0.2207, 0.4047, 0.2672, 0.3572, 0.4548, 0.2637, 0.4071, 0.3101, 0.3595, 0.263, 0.405, 0.2154, 0.4071, 0.3101, 0.3604, 0.3566, 0.3133, 0.3102, 0.3595, 0.263, 0.3604, 0.3566, 0.3142, 0.4034, 0.2672, 0.3572, 0.3133, 0.3102, 0.4987, 0.3141, 0.4529, 0.3571, 0.4071, 0.3101, 0.4548, 0.2637, 0.4529, 0.3571, 0.4068, 0.4029, 0.3604, 0.3566, 0.4071, 0.3101, 0.4068, 0.4029, 0.3609, 0.4493, 0.3142, 0.4034, 0.3604, 0.3566, 0.543, 0.3567, 0.499, 0.4029, 0.4529, 0.3571, 0.4987, 0.3141, 0.499, 0.4029, 0.4537, 0.4491, 0.4068, 0.4029, 0.4529, 0.3571, 0.4537, 0.4491, 0.4081, 0.4957, 0.3609, 0.4493, 0.4068, 0.4029, 0.8604, 0.5148, 0.7927, 0.5148, 0.7927, 0.4477, 0.8604, 0.4477, 0.8604, 0.4477, 0.7927, 0.4477, 0.7926, 0.3799, 0.8603, 0.3798, 0.8603, 0.3798, 0.7926, 0.3799, 0.7925, 0.3122, 0.86, 0.312, 0.9282, 0.515, 0.8604, 0.5148, 0.8604, 0.4477, 0.9283, 0.4476, 0.9283, 0.4476, 0.8604, 0.4477, 0.8603, 0.3798, 0.9282, 0.3796, 0.9282, 0.3796, 0.8603, 0.3798, 0.86, 0.312, 0.9276, 0.3116, 0.9973, 0.5152, 0.9282, 0.515, 0.9283, 0.4476, 0.9975, 0.4478, 0.9975, 0.4478, 0.9283, 0.4476, 0.9282, 0.3796, 0.9977, 0.3795, 0.9977, 0.3795, 0.9282, 0.3796, 0.9276, 0.3116, 0.9978, 0.3108, 0.07344, 0.2605, 0.0001093, 0.1886, 0.04675, 0.1411, 0.1338, 0.2265, 0.1338, 0.2265, 0.04675, 0.1411, 0.09297, 0.09394, 0.18, 0.1793, 0.18, 0.1793, 0.09297, 0.09394, 0.1392, 0.0468, 0.2263, 0.1322, 0.585, 0.4868, 0.6299, 0.4397, 0.6446, 0.4718, 0.6174, 0.5036, 0.585, 0.4868, 0.6673, 0.5713, 0.6219, 0.6161, 0.5395, 0.5324, 0.4942, 0.5801, 0.5395, 0.5324, 0.5536, 0.5654, 0.5276, 0.5961, 0.7927, 0.5148, 0.7261, 0.5148, 0.7261, 0.4477, 0.7927, 0.4477, 0.7927, 0.4477, 0.7261, 0.4477, 0.726, 0.3801, 0.7926, 0.3799, 0.7926, 0.3799, 0.726, 0.3801, 0.7258, 0.3125, 0.7925, 0.3122, 0.405, 0.2154, 0.3595, 0.263, 0.3133, 0.2176, 0.3591, 0.171, 0.3595, 0.263, 0.3133, 0.3102, 0.267, 0.2647, 0.3133, 0.2176, 0.3133, 0.3102, 0.2672, 0.3572, 0.2209, 0.3118, 0.267, 0.2647, 0.4537, 0.4491, 0.5395, 0.5324, 0.4942, 0.5801, 0.4081, 0.4957, 0.499, 0.4029, 0.585, 0.4868, 0.5395, 0.5324, 0.4537, 0.4491, 0.543, 0.3567, 0.6299, 0.4397, 0.585, 0.4868, 0.499, 0.4029, 0.267, 0.2647, 0.18, 0.1793, 0.2263, 0.1322, 0.3133, 0.2176, 0.2209, 0.3118, 0.1338, 0.2265, 0.18, 0.1793, 0.267, 0.2647, 0.1743, 0.3593, 0.07344, 0.2605, 0.1338, 0.2265, 0.2209, 0.3118, 0.7931, 0.1427, 0.7916, 0.006751, 0.7989, 0.05108, 0.7987, 0.1159, 0.5625, 0.6311, 0.5276, 0.5961, 0.5331, 0.5953, 0.5613, 0.6252, 0.9317, 0.004727, 0.9999, 0.0001093, 0.9875, 0.002537, 0.9419, 0.00538, 0.5408, 0.1873, 0.4869, 0.1347, 0.5196, 0.1211, 0.5573, 0.1545, 0.6768, 0.1475, 0.5852, 0.2289, 0.5408, 0.1873, 0.6315, 0.09818, 0.5802, 0.04873, 0.4869, 0.1347, 0.4423, 0.08747, 0.5339, 0.0001099, 0.3133, 0.2176, 0.2263, 0.1322, 0.2721, 0.08554, 0.3591, 0.171, 0.7916, 0.006751, 0.7931, 0.1427, 0.7873, 0.1139, 0.7862, 0.0499, 0.4081, 0.4957, 0.4942, 0.5801, 0.4614, 0.6394, 0.3622, 0.5426, 0.9217, 0.1106, 0.8645, 0.1147, 0.8697, 0.1073, 0.9152, 0.1058, 0.9999, 0.0001093, 0.9999, 0.136, 0.9863, 0.1021, 0.9875, 0.002537, 0.9296, 0.1388, 0.9317, 0.004727, 0.9419, 0.00538, 0.9415, 0.1071, 0.9999, 0.136, 0.9296, 0.1388, 0.9415, 0.1071, 0.9863, 0.1021, 0.9415, 0.1071, 0.9419, 0.00538, 0.9513, 0.0138, 0.9486, 0.09488, 0.9803, 0.01432, 0.9771, 0.09428, 0.9486, 0.09488, 0.9513, 0.0138, 0.9875, 0.002537, 0.9863, 0.1021, 0.9771, 0.09428, 0.9803, 0.01432, 0.9419, 0.00538, 0.9875, 0.002537, 0.9803, 0.01432, 0.9513, 0.0138, 0.9863, 0.1021, 0.9415, 0.1071, 0.9486, 0.09488, 0.9771, 0.09428, 0.9296, 0.1388, 0.8587, 0.1408, 0.8645, 0.1147, 0.9217, 0.1106, 0.8597, 0.005219, 0.9317, 0.004727, 0.9221, 0.04911, 0.8658, 0.05009, 0.9317, 0.004727, 0.9296, 0.1388, 0.9217, 0.1106, 0.9221, 0.04911, 0.8587, 0.1408, 0.8597, 0.005219, 0.8658, 0.05009, 0.8645, 0.1147, 0.9172, 0.05586, 0.9152, 0.1058, 0.8697, 0.1073, 0.8725, 0.05525, 0.9221, 0.04911, 0.9217, 0.1106, 0.9152, 0.1058, 0.9172, 0.05586, 0.8645, 0.1147, 0.8658, 0.05009, 0.8725, 0.05525, 0.8697, 0.1073, 0.8658, 0.05009, 0.9221, 0.04911, 0.9172, 0.05586, 0.8725, 0.05525, 0.6219, 0.6161, 0.5768, 0.6644, 0.5625, 0.6311, 0.5886, 0.6002, 0.7987, 0.1159, 0.7989, 0.05108, 0.806, 0.05652, 0.8041, 0.1081, 0.8587, 0.1408, 0.7931, 0.1427, 0.7987, 0.1159, 0.8516, 0.1114, 0.7916, 0.006751, 0.8597, 0.005219, 0.8515, 0.0494, 0.7989, 0.05108, 0.8597, 0.005219, 0.8587, 0.1408, 0.8516, 0.1114, 0.8515, 0.0494, 0.8464, 0.05671, 0.8447, 0.1063, 0.8041, 0.1081, 0.806, 0.05652, 0.7989, 0.05108, 0.8515, 0.0494, 0.8464, 0.05671, 0.806, 0.05652, 0.8516, 0.1114, 0.7987, 0.1159, 0.8041, 0.1081, 0.8447, 0.1063, 0.8515, 0.0494, 0.8516, 0.1114, 0.8447, 0.1063, 0.8464, 0.05671, 0.7862, 0.0499, 0.7873, 0.1139, 0.7804, 0.1087, 0.7813, 0.05729, 0.7813, 0.05729, 0.7804, 0.1087, 0.7392, 0.1088, 0.7411, 0.0594, 0.7931, 0.1427, 0.7263, 0.146, 0.7342, 0.1159, 0.7873, 0.1139, 0.7256, 0.008406, 0.7916, 0.006751, 0.7862, 0.0499, 0.7346, 0.05466, 0.7263, 0.146, 0.7256, 0.008406, 0.7346, 0.05466, 0.7342, 0.1159, 0.7873, 0.1139, 0.7342, 0.1159, 0.7392, 0.1088, 0.7804, 0.1087, 0.7342, 0.1159, 0.7346, 0.05466, 0.7411, 0.0594, 0.7392, 0.1088, 0.7346, 0.05466, 0.7862, 0.0499, 0.7813, 0.05729, 0.7411, 0.0594, 0.7394, 0.169, 0.779, 0.1654, 0.7731, 0.1746, 0.7472, 0.1751, 0.7927, 0.2432, 0.725, 0.2446, 0.7392, 0.2225, 0.7791, 0.2195, 0.725, 0.2446, 0.7263, 0.146, 0.7394, 0.169, 0.7392, 0.2225, 0.7931, 0.1427, 0.7927, 0.2432, 0.7791, 0.2195, 0.779, 0.1654, 0.7731, 0.1746, 0.7712, 0.2131, 0.7451, 0.2134, 0.7472, 0.1751, 0.7791, 0.2195, 0.7392, 0.2225, 0.7451, 0.2134, 0.7712, 0.2131, 0.779, 0.1654, 0.7791, 0.2195, 0.7712, 0.2131, 0.7731, 0.1746, 0.7392, 0.2225, 0.7394, 0.169, 0.7472, 0.1751, 0.7451, 0.2134, 0.9442, 0.2212, 0.9429, 0.1624, 0.9518, 0.1695, 0.9504, 0.2111, 0.9317, 0.2428, 0.9296, 0.1388, 0.9429, 0.1624, 0.9442, 0.2212, 0.9973, 0.2407, 0.9317, 0.2428, 0.9442, 0.2212, 0.9853, 0.2176, 0.9296, 0.1388, 0.9999, 0.136, 0.986, 0.1588, 0.9429, 0.1624, 0.9793, 0.1693, 0.9768, 0.2107, 0.9504, 0.2111, 0.9518, 0.1695, 0.986, 0.1588, 0.9853, 0.2176, 0.9768, 0.2107, 0.9793, 0.1693, 0.9429, 0.1624, 0.986, 0.1588, 0.9793, 0.1693, 0.9518, 0.1695, 0.9853, 0.2176, 0.9442, 0.2212, 0.9504, 0.2111, 0.9768, 0.2107, 0.5395, 0.5324, 0.6219, 0.6161, 0.5886, 0.6002, 0.5536, 0.5654, 0.5768, 0.6644, 0.4942, 0.5801, 0.5276, 0.5961, 0.5625, 0.6311, 0.5548, 0.5713, 0.5831, 0.6011, 0.5613, 0.6252, 0.5331, 0.5953, 0.5886, 0.6002, 0.5625, 0.6311, 0.5613, 0.6252, 0.5831, 0.6011, 0.5276, 0.5961, 0.5536, 0.5654, 0.5548, 0.5713, 0.5331, 0.5953, 0.5536, 0.5654, 0.5886, 0.6002, 0.5831, 0.6011, 0.5548, 0.5713, 0.6174, 0.5036, 0.6446, 0.4718, 0.6456, 0.4769, 0.6222, 0.5028, 0.712, 0.5237, 0.6673, 0.5713, 0.6525, 0.539, 0.6797, 0.5071, 0.6673, 0.5713, 0.585, 0.4868, 0.6174, 0.5036, 0.6525, 0.539, 0.6456, 0.4769, 0.6749, 0.5078, 0.6515, 0.5338, 0.6222, 0.5028, 0.6797, 0.5071, 0.6525, 0.539, 0.6515, 0.5338, 0.6749, 0.5078, 0.6525, 0.539, 0.6174, 0.5036, 0.6222, 0.5028, 0.6515, 0.5338, 0.6446, 0.4718, 0.6797, 0.5071, 0.6749, 0.5078, 0.6456, 0.4769, 0.7247, 0.2008, 0.631, 0.2804, 0.6478, 0.2505, 0.6894, 0.2144, 0.6299, 0.4397, 0.712, 0.5237, 0.6797, 0.5071, 0.6446, 0.4718, 0.4987, 0.3141, 0.4548, 0.2637, 0.4878, 0.256, 0.5165, 0.2981, 0.6478, 0.2505, 0.6191, 0.2184, 0.6257, 0.2178, 0.6475, 0.2439, 0.631, 0.2804, 0.5852, 0.2289, 0.6191, 0.2184, 0.6478, 0.2505, 0.6768, 0.1475, 0.7247, 0.2008, 0.6894, 0.2144, 0.6592, 0.1848, 0.5852, 0.2289, 0.6768, 0.1475, 0.6592, 0.1848, 0.6191, 0.2184, 0.6826, 0.2152, 0.6475, 0.2439, 0.6257, 0.2178, 0.6596, 0.1909, 0.6592, 0.1848, 0.6894, 0.2144, 0.6826, 0.2152, 0.6596, 0.1909, 0.6191, 0.2184, 0.6592, 0.1848, 0.6596, 0.1909, 0.6257, 0.2178, 0.6894, 0.2144, 0.6478, 0.2505, 0.6475, 0.2439, 0.6826, 0.2152, 0.5573, 0.1545, 0.5196, 0.1211, 0.5324, 0.1188, 0.556, 0.1425, 0.5802, 0.04873, 0.6315, 0.09818, 0.6001, 0.1121, 0.5633, 0.07994, 0.6315, 0.09818, 0.5408, 0.1873, 0.5573, 0.1545, 0.6001, 0.1121, 0.4869, 0.1347, 0.5802, 0.04873, 0.5633, 0.07994, 0.5196, 0.1211, 0.597, 0.2881, 0.5539, 0.3268, 0.5531, 0.3205, 0.5916, 0.288, 0.5408, 0.1873, 0.5852, 0.2289, 0.5675, 0.2452, 0.5302, 0.2172, 0.4548, 0.2637, 0.5408, 0.1873, 0.5302, 0.2172, 0.4878, 0.256, 0.5852, 0.2289, 0.631, 0.2804, 0.597, 0.2881, 0.5675, 0.2452, 0.543, 0.3567, 0.4987, 0.3141, 0.5165, 0.2981, 0.5539, 0.3268, 0.631, 0.2804, 0.543, 0.3567, 0.5539, 0.3268, 0.597, 0.2881, 0.5916, 0.288, 0.5531, 0.3205, 0.52, 0.2947, 0.4932, 0.256, 0.531, 0.2235, 0.5641, 0.2487, 0.4878, 0.256, 0.5302, 0.2172, 0.531, 0.2235, 0.4932, 0.256, 0.5539, 0.3268, 0.5165, 0.2981, 0.52, 0.2947, 0.5531, 0.3205, 0.5675, 0.2452, 0.597, 0.2881, 0.5916, 0.288, 0.5641, 0.2487, 0.5302, 0.2172, 0.5675, 0.2452, 0.5641, 0.2487, 0.531, 0.2235, 0.5165, 0.2981, 0.4878, 0.256, 0.4932, 0.256, 0.52, 0.2947, 0.5877, 0.1145, 0.556, 0.1425, 0.5324, 0.1188, 0.5646, 0.09154, 0.6001, 0.1121, 0.5573, 0.1545, 0.556, 0.1425, 0.5877, 0.1145, 0.5196, 0.1211, 0.5633, 0.07994, 0.5646, 0.09154, 0.5324, 0.1188, 0.5633, 0.07994, 0.6001, 0.1121, 0.5877, 0.1145, 0.5646, 0.09154, 0.4835, 0.1649, 0.5116, 0.1887, 0.4994, 0.1917, 0.4838, 0.1754, 0.4548, 0.2637, 0.405, 0.2154, 0.4169, 0.226, 0.4428, 0.251, 0.4869, 0.1347, 0.5408, 0.1873, 0.5116, 0.1887, 0.4835, 0.1649, 0.405, 0.2154, 0.4869, 0.1347, 0.4835, 0.1649, 0.4169, 0.226, 0.4994, 0.1917, 0.4428, 0.2402, 0.4282, 0.2236, 0.4838, 0.1754, 0.5116, 0.1887, 0.4428, 0.251, 0.4428, 0.2402, 0.4994, 0.1917, 0.4169, 0.226, 0.4835, 0.1649, 0.4838, 0.1754, 0.4282, 0.2236, 0.4428, 0.251, 0.4169, 0.226, 0.4282, 0.2236, 0.4428, 0.2402])
me_cube.materials.append(mat_material)
me_cube.use_remesh_preserve_volume = False
me_cube.use_remesh_preserve_attributes = False
me_cube.use_mirror_vertex_groups = False
me_cube.update()

# ---- objects
ob_housewithgarage = bpy.data.objects.new('HouseWithGarage', None)
ob_windowroof_003 = bpy.data.objects.new('WindowRoof.003', me_cube_010)
ob_windowroof_002 = bpy.data.objects.new('WindowRoof.002', me_cube_009)
ob_windowroof_001 = bpy.data.objects.new('WindowRoof.001', me_cube_008)
ob_windowroof = bpy.data.objects.new('WindowRoof', me_cube_007)
ob_chimney = bpy.data.objects.new('Chimney', me_cube_006)
ob_garagebase = bpy.data.objects.new('GarageBase', me_cube_005)
ob_triangle2 = bpy.data.objects.new('Triangle2', me_cube_004)
ob_triangle1 = bpy.data.objects.new('Triangle1', me_cube_003)
ob_roof2 = bpy.data.objects.new('Roof2', me_cube_002)
ob_roof1 = bpy.data.objects.new('Roof1', me_cube_001)
ob_base = bpy.data.objects.new('Base', me_cube)

# ---- transforms, parenting, visibility, modifiers, constraints
ob_housewithgarage.location = (0.0, 0.0, 0.0)
ob_housewithgarage.scale = (1.285, 1.285, 1.285)
ob_housewithgarage.empty_image_offset = (0.0, 0.0)
ob_housewithgarage.lineart.crease_threshold = 0.0
ob_windowroof_003.parent = ob_housewithgarage
ob_windowroof_003.location = (1.893, 3.806, 7.557)
ob_windowroof_003.rotation_euler = (0.0, -0.0, 3.142)
ob_windowroof_003.lineart.crease_threshold = 0.0
ob_windowroof_002.parent = ob_housewithgarage
ob_windowroof_002.location = (-2.585, 3.798, 7.53)
ob_windowroof_002.rotation_euler = (0.0, -0.0, 3.142)
ob_windowroof_002.lineart.crease_threshold = 0.0
ob_windowroof_001.parent = ob_housewithgarage
ob_windowroof_001.location = (1.969, -3.56, 7.571)
ob_windowroof_001.lineart.crease_threshold = 0.0
ob_windowroof.parent = ob_housewithgarage
ob_windowroof.location = (-2.657, -3.56, 7.571)
ob_windowroof.lineart.crease_threshold = 0.0
ob_chimney.parent = ob_housewithgarage
ob_chimney.location = (3.815, 1.677, 8.539)
ob_chimney.lineart.crease_threshold = 0.0
ob_garagebase.parent = ob_housewithgarage
ob_garagebase.location = (7.384, 0.9458, 1.441)
ob_garagebase.scale = (2.455, 2.154, 1.422)
ob_garagebase.lineart.crease_threshold = 0.0
ob_triangle2.parent = ob_housewithgarage
ob_triangle2.location = (-9.301, 0.02832, 6.359)
ob_triangle2.scale = (1.0, 3.706, 1.0)
ob_triangle2.lineart.crease_threshold = 0.0
ob_triangle1.parent = ob_housewithgarage
ob_triangle1.location = (0.0072, 0.02832, 6.359)
ob_triangle1.scale = (1.0, 3.706, 1.0)
ob_triangle1.lineart.crease_threshold = 0.0
ob_roof2.parent = ob_housewithgarage
ob_roof2.location = (-1.783, 0.0, 6.593)
ob_roof2.lineart.crease_threshold = 0.0
ob_roof1.parent = ob_housewithgarage
ob_roof1.location = (-0.001447, -0.6798, 6.928)
ob_roof1.rotation_euler = (0.1725, -3.812e-17, -3.296e-18)
ob_roof1.scale = (5.14, 1.0, 1.0)
ob_roof1.lineart.crease_threshold = 0.0
ob_base.parent = ob_housewithgarage
ob_base.location = (0.0, 0.0, 2.697)
ob_base.scale = (4.958, 3.745, 2.676)
ob_base.lock_rotations_4d = False
ob_base.empty_display_type = 'ARROWS'
ob_base.lineart.crease_threshold = 0.0

# ---- collection membership
col_collection_1.objects.link(ob_housewithgarage)
col_collection_1.objects.link(ob_windowroof_003)
col_collection_1.objects.link(ob_windowroof_002)
col_collection_1.objects.link(ob_windowroof_001)
col_collection_1.objects.link(ob_windowroof)
col_collection_1.objects.link(ob_chimney)
col_collection_1.objects.link(ob_garagebase)
col_collection_1.objects.link(ob_triangle2)
col_collection_1.objects.link(ob_triangle1)
col_collection_1.objects.link(ob_roof2)
col_collection_1.objects.link(ob_roof1)
col_collection_1.objects.link(ob_base)

# ---- scene / render settings (as saved in the file)
scene.frame_start = 1; scene.frame_end = 250; scene.frame_set(1)
scene.render.engine = 'BLENDER_EEVEE_NEXT'
scene.render.resolution_percentage = 50
scene.render.dither_intensity = 0.0
scene.cycles.use_denoising = False
scene.cycles.samples = 128
scene.cycles.sampling_pattern = 'TABULATED_SOBOL'
scene.cycles.light_sampling_threshold = 0.0
scene.cycles.use_adaptive_sampling = False
scene.cycles.use_light_tree = False
scene.cycles.blur_glossy = 0.0
scene.cycles.sample_clamp_indirect = 0.0
scene.view_settings.view_transform = 'Standard'
bpy.context.view_layer.update()

# ---- added for rendering (the .blend has no active camera and no usable light): camera, sun
cam_auto = bpy.data.cameras.new('AutoCamera')
cam_auto.lens = 50.0
cam_auto.sensor_width = 36.0
cam_auto.clip_end = 1000.0
ob_auto_camera = bpy.data.objects.new('AutoCamera', cam_auto)
scene.collection.objects.link(ob_auto_camera)
ob_auto_camera.location = (27.2329, -29.4789, 25.6463)
ob_auto_camera.rotation_euler = (1.09748, -7.21219e-08, 0.694738)
scene.camera = ob_auto_camera
light_auto_sun = bpy.data.lights.new('AutoSun', 'SUN')
light_auto_sun.energy = 3.0
light_auto_sun.angle = 0.0523599
ob_auto_sun = bpy.data.objects.new('AutoSun', light_auto_sun)
scene.collection.objects.link(ob_auto_sun)
ob_auto_sun.rotation_euler = (0.872665, 0.174533, 0.523599)
bpy.context.view_layer.update()
